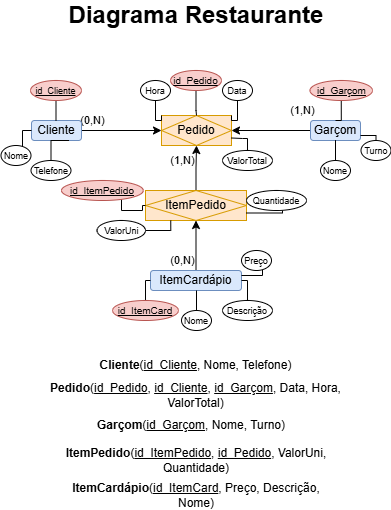

The diagram above was exported from draw.io. Its source (the exported page's mxGraphModel, read from the mxfile embedded in the PNG):
<mxGraphModel dx="988" dy="539" grid="1" gridSize="10" guides="1" tooltips="1" connect="1" arrows="1" fold="1" page="1" pageScale="1" pageWidth="827" pageHeight="1169" math="0" shadow="0">
  <root>
    <mxCell id="0" />
    <mxCell id="1" parent="0" />
    <mxCell id="c2MZZLGBMXTpuxmJ49aZ-1" parent="1" style="text;html=1;whiteSpace=wrap;strokeColor=none;fillColor=none;align=center;verticalAlign=middle;rounded=0;" value="&lt;b&gt;&lt;font style=&quot;font-size: 24px;&quot;&gt;Diagrama Restaurante&lt;/font&gt;&lt;/b&gt;" vertex="1">
      <mxGeometry height="30" width="270" x="279" y="30" as="geometry" />
    </mxCell>
    <mxCell id="c2MZZLGBMXTpuxmJ49aZ-12" edge="1" parent="1" source="c2MZZLGBMXTpuxmJ49aZ-2" style="edgeStyle=orthogonalEdgeStyle;rounded=0;orthogonalLoop=1;jettySize=auto;html=1;entryX=0;entryY=0.5;entryDx=0;entryDy=0;" target="c2MZZLGBMXTpuxmJ49aZ-3" value="(0,N)">
      <mxGeometry relative="1" x="-0.725" y="10" as="geometry">
        <mxPoint as="offset" />
      </mxGeometry>
    </mxCell>
    <mxCell id="c2MZZLGBMXTpuxmJ49aZ-2" parent="1" style="rounded=1;whiteSpace=wrap;html=1;fillColor=#dae8fc;strokeColor=#6c8ebf;" value="Cliente" vertex="1">
      <mxGeometry height="20" width="50" x="249" y="150" as="geometry" />
    </mxCell>
    <mxCell id="c2MZZLGBMXTpuxmJ49aZ-3" parent="1" style="shape=associativeEntity;whiteSpace=wrap;html=1;align=center;fillColor=#ffe6cc;strokeColor=#d79b00;" value="Pedido" vertex="1">
      <mxGeometry height="30" width="70" x="379" y="145" as="geometry" />
    </mxCell>
    <mxCell id="c2MZZLGBMXTpuxmJ49aZ-11" edge="1" parent="1" source="c2MZZLGBMXTpuxmJ49aZ-4" style="edgeStyle=orthogonalEdgeStyle;rounded=0;orthogonalLoop=1;jettySize=auto;html=1;entryX=1;entryY=0.5;entryDx=0;entryDy=0;" target="c2MZZLGBMXTpuxmJ49aZ-3" value="(1,N)">
      <mxGeometry relative="1" x="-0.7975" y="-20" as="geometry">
        <mxPoint as="offset" />
      </mxGeometry>
    </mxCell>
    <mxCell id="c2MZZLGBMXTpuxmJ49aZ-4" parent="1" style="rounded=1;whiteSpace=wrap;html=1;fillColor=#dae8fc;strokeColor=#6c8ebf;" value="Garçom" vertex="1">
      <mxGeometry height="20" width="50" x="528" y="150" as="geometry" />
    </mxCell>
    <mxCell id="c2MZZLGBMXTpuxmJ49aZ-9" edge="1" parent="1" source="c2MZZLGBMXTpuxmJ49aZ-5" style="edgeStyle=orthogonalEdgeStyle;rounded=0;orthogonalLoop=1;jettySize=auto;html=1;entryX=0.5;entryY=1;entryDx=0;entryDy=0;" target="c2MZZLGBMXTpuxmJ49aZ-3" value="(1,N)">
      <mxGeometry relative="1" x="0.3407" y="14" as="geometry">
        <mxPoint as="offset" />
      </mxGeometry>
    </mxCell>
    <mxCell id="c2MZZLGBMXTpuxmJ49aZ-5" parent="1" style="shape=associativeEntity;whiteSpace=wrap;html=1;align=center;fillColor=#ffe6cc;strokeColor=#d79b00;" value="ItemPedido" vertex="1">
      <mxGeometry height="30" width="101" x="363" y="220" as="geometry" />
    </mxCell>
    <mxCell id="c2MZZLGBMXTpuxmJ49aZ-7" edge="1" parent="1" source="c2MZZLGBMXTpuxmJ49aZ-6" style="edgeStyle=orthogonalEdgeStyle;rounded=0;orthogonalLoop=1;jettySize=auto;html=1;" target="c2MZZLGBMXTpuxmJ49aZ-5" value="(0,N)">
      <mxGeometry relative="1" x="-0.6" y="14" as="geometry">
        <mxPoint as="offset" />
      </mxGeometry>
    </mxCell>
    <mxCell id="c2MZZLGBMXTpuxmJ49aZ-6" parent="1" style="rounded=1;whiteSpace=wrap;html=1;fillColor=#dae8fc;strokeColor=#6c8ebf;" value="ItemCardápio" vertex="1">
      <mxGeometry height="20" width="91" x="368" y="300" as="geometry" />
    </mxCell>
    <mxCell id="c2MZZLGBMXTpuxmJ49aZ-18" edge="1" parent="1" source="c2MZZLGBMXTpuxmJ49aZ-13" style="edgeStyle=orthogonalEdgeStyle;rounded=0;orthogonalLoop=1;jettySize=auto;html=1;entryX=0.5;entryY=0;entryDx=0;entryDy=0;endArrow=none;endFill=0;" target="c2MZZLGBMXTpuxmJ49aZ-2">
      <mxGeometry relative="1" as="geometry" />
    </mxCell>
    <mxCell id="c2MZZLGBMXTpuxmJ49aZ-13" parent="1" style="ellipse;whiteSpace=wrap;html=1;align=center;fontStyle=4;fillColor=#f8cecc;strokeColor=#b85450;" value="&lt;span style=&quot;font-size: 9px;&quot;&gt;id_Cliente&lt;/span&gt;" vertex="1">
      <mxGeometry height="20" width="51" x="248" y="110" as="geometry" />
    </mxCell>
    <mxCell id="c2MZZLGBMXTpuxmJ49aZ-17" edge="1" parent="1" source="c2MZZLGBMXTpuxmJ49aZ-14" style="edgeStyle=orthogonalEdgeStyle;rounded=0;orthogonalLoop=1;jettySize=auto;html=1;entryX=0;entryY=0.5;entryDx=0;entryDy=0;endArrow=none;endFill=0;" target="c2MZZLGBMXTpuxmJ49aZ-2">
      <mxGeometry relative="1" as="geometry">
        <Array as="points">
          <mxPoint x="240" y="160" />
        </Array>
      </mxGeometry>
    </mxCell>
    <mxCell id="c2MZZLGBMXTpuxmJ49aZ-14" parent="1" style="ellipse;whiteSpace=wrap;html=1;align=center;" value="&lt;font style=&quot;font-size: 9px;&quot;&gt;Nome&lt;/font&gt;" vertex="1">
      <mxGeometry height="20" width="30" x="218.5" y="175" as="geometry" />
    </mxCell>
    <mxCell id="c2MZZLGBMXTpuxmJ49aZ-16" edge="1" parent="1" source="c2MZZLGBMXTpuxmJ49aZ-15" style="edgeStyle=orthogonalEdgeStyle;rounded=0;orthogonalLoop=1;jettySize=auto;html=1;entryX=0.75;entryY=1;entryDx=0;entryDy=0;endArrow=none;endFill=0;" target="c2MZZLGBMXTpuxmJ49aZ-2">
      <mxGeometry relative="1" as="geometry" />
    </mxCell>
    <mxCell id="c2MZZLGBMXTpuxmJ49aZ-15" parent="1" style="ellipse;whiteSpace=wrap;html=1;align=center;" value="&lt;font style=&quot;font-size: 9px;&quot;&gt;Telefone&lt;/font&gt;" vertex="1">
      <mxGeometry height="20" width="40" x="248.5" y="190" as="geometry" />
    </mxCell>
    <mxCell id="c2MZZLGBMXTpuxmJ49aZ-20" edge="1" parent="1" source="c2MZZLGBMXTpuxmJ49aZ-19" style="edgeStyle=orthogonalEdgeStyle;rounded=0;orthogonalLoop=1;jettySize=auto;html=1;entryX=0.5;entryY=0;entryDx=0;entryDy=0;endArrow=none;endFill=0;" target="c2MZZLGBMXTpuxmJ49aZ-4">
      <mxGeometry relative="1" as="geometry" />
    </mxCell>
    <mxCell id="c2MZZLGBMXTpuxmJ49aZ-19" parent="1" style="ellipse;whiteSpace=wrap;html=1;align=center;fontStyle=4;fillColor=#f8cecc;strokeColor=#b85450;" value="&lt;font size=&quot;1&quot;&gt;id_Garçom&lt;/font&gt;" vertex="1">
      <mxGeometry height="20" width="62.5" x="527.5" y="110" as="geometry" />
    </mxCell>
    <mxCell id="c2MZZLGBMXTpuxmJ49aZ-22" edge="1" parent="1" source="c2MZZLGBMXTpuxmJ49aZ-21" style="edgeStyle=orthogonalEdgeStyle;rounded=0;orthogonalLoop=1;jettySize=auto;html=1;endArrow=none;endFill=0;entryX=0.5;entryY=1;entryDx=0;entryDy=0;" target="c2MZZLGBMXTpuxmJ49aZ-4">
      <mxGeometry relative="1" as="geometry">
        <Array as="points" />
        <mxPoint x="580" y="160" as="targetPoint" />
      </mxGeometry>
    </mxCell>
    <mxCell id="c2MZZLGBMXTpuxmJ49aZ-21" parent="1" style="ellipse;whiteSpace=wrap;html=1;align=center;" value="&lt;font style=&quot;font-size: 9px;&quot;&gt;Nome&lt;/font&gt;" vertex="1">
      <mxGeometry height="20" width="30" x="538" y="190" as="geometry" />
    </mxCell>
    <mxCell id="c2MZZLGBMXTpuxmJ49aZ-25" edge="1" parent="1" source="c2MZZLGBMXTpuxmJ49aZ-24" style="edgeStyle=orthogonalEdgeStyle;rounded=0;orthogonalLoop=1;jettySize=auto;html=1;entryX=1;entryY=0.75;entryDx=0;entryDy=0;endArrow=none;endFill=0;" target="c2MZZLGBMXTpuxmJ49aZ-4">
      <mxGeometry relative="1" as="geometry">
        <Array as="points">
          <mxPoint x="594" y="165" />
        </Array>
      </mxGeometry>
    </mxCell>
    <mxCell id="c2MZZLGBMXTpuxmJ49aZ-24" parent="1" style="ellipse;whiteSpace=wrap;html=1;align=center;" value="&lt;font style=&quot;font-size: 9px;&quot;&gt;Turno&lt;/font&gt;" vertex="1">
      <mxGeometry height="20" width="30" x="578.5" y="170" as="geometry" />
    </mxCell>
    <mxCell id="c2MZZLGBMXTpuxmJ49aZ-27" edge="1" parent="1" source="c2MZZLGBMXTpuxmJ49aZ-26" style="edgeStyle=orthogonalEdgeStyle;rounded=0;orthogonalLoop=1;jettySize=auto;html=1;entryX=0;entryY=0.5;entryDx=0;entryDy=0;endArrow=none;endFill=0;" target="c2MZZLGBMXTpuxmJ49aZ-6">
      <mxGeometry relative="1" as="geometry">
        <Array as="points">
          <mxPoint x="363" y="310" />
        </Array>
      </mxGeometry>
    </mxCell>
    <mxCell id="c2MZZLGBMXTpuxmJ49aZ-26" parent="1" style="ellipse;whiteSpace=wrap;html=1;align=center;fontStyle=4;fillColor=#f8cecc;strokeColor=#b85450;" value="&lt;font size=&quot;1&quot;&gt;id_ItemCard&lt;/font&gt;" vertex="1">
      <mxGeometry height="20" width="66" x="330" y="330" as="geometry" />
    </mxCell>
    <mxCell id="c2MZZLGBMXTpuxmJ49aZ-29" edge="1" parent="1" source="c2MZZLGBMXTpuxmJ49aZ-28" style="edgeStyle=orthogonalEdgeStyle;rounded=0;orthogonalLoop=1;jettySize=auto;html=1;entryX=0.5;entryY=1;entryDx=0;entryDy=0;endArrow=none;endFill=0;" target="c2MZZLGBMXTpuxmJ49aZ-6">
      <mxGeometry relative="1" as="geometry" />
    </mxCell>
    <mxCell id="c2MZZLGBMXTpuxmJ49aZ-28" parent="1" style="ellipse;whiteSpace=wrap;html=1;align=center;" value="&lt;font style=&quot;font-size: 9px;&quot;&gt;Nome&lt;/font&gt;" vertex="1">
      <mxGeometry height="20" width="30" x="399" y="340" as="geometry" />
    </mxCell>
    <mxCell id="c2MZZLGBMXTpuxmJ49aZ-31" edge="1" parent="1" source="c2MZZLGBMXTpuxmJ49aZ-30" style="edgeStyle=orthogonalEdgeStyle;rounded=0;orthogonalLoop=1;jettySize=auto;html=1;entryX=1;entryY=0.5;entryDx=0;entryDy=0;endArrow=none;endFill=0;" target="c2MZZLGBMXTpuxmJ49aZ-6">
      <mxGeometry relative="1" as="geometry" />
    </mxCell>
    <mxCell id="c2MZZLGBMXTpuxmJ49aZ-30" parent="1" style="ellipse;whiteSpace=wrap;html=1;align=center;" value="&lt;font style=&quot;font-size: 9px;&quot;&gt;Descrição&lt;/font&gt;" vertex="1">
      <mxGeometry height="20" width="50" x="440" y="330" as="geometry" />
    </mxCell>
    <mxCell id="c2MZZLGBMXTpuxmJ49aZ-33" edge="1" parent="1" source="c2MZZLGBMXTpuxmJ49aZ-32" style="edgeStyle=orthogonalEdgeStyle;rounded=0;orthogonalLoop=1;jettySize=auto;html=1;entryX=1;entryY=0.25;entryDx=0;entryDy=0;endArrow=none;endFill=0;" target="c2MZZLGBMXTpuxmJ49aZ-6">
      <mxGeometry relative="1" as="geometry">
        <Array as="points">
          <mxPoint x="480" y="305" />
        </Array>
      </mxGeometry>
    </mxCell>
    <mxCell id="c2MZZLGBMXTpuxmJ49aZ-32" parent="1" style="ellipse;whiteSpace=wrap;html=1;align=center;" value="&lt;font style=&quot;font-size: 9px;&quot;&gt;Preço&lt;/font&gt;" vertex="1">
      <mxGeometry height="20" width="30" x="459" y="280" as="geometry" />
    </mxCell>
    <mxCell id="c2MZZLGBMXTpuxmJ49aZ-36" edge="1" parent="1" source="c2MZZLGBMXTpuxmJ49aZ-35" style="edgeStyle=orthogonalEdgeStyle;rounded=0;orthogonalLoop=1;jettySize=auto;html=1;entryX=1;entryY=0.75;entryDx=0;entryDy=0;endArrow=none;endFill=0;" target="c2MZZLGBMXTpuxmJ49aZ-5">
      <mxGeometry relative="1" as="geometry">
        <Array as="points">
          <mxPoint x="500" y="243" />
        </Array>
      </mxGeometry>
    </mxCell>
    <mxCell id="c2MZZLGBMXTpuxmJ49aZ-35" parent="1" style="ellipse;whiteSpace=wrap;html=1;align=center;" value="&lt;font style=&quot;font-size: 9px;&quot;&gt;Quantidade&lt;/font&gt;" vertex="1">
      <mxGeometry height="20" width="60" x="464" y="220" as="geometry" />
    </mxCell>
    <mxCell id="c2MZZLGBMXTpuxmJ49aZ-38" edge="1" parent="1" source="c2MZZLGBMXTpuxmJ49aZ-37" style="edgeStyle=orthogonalEdgeStyle;rounded=0;orthogonalLoop=1;jettySize=auto;html=1;entryX=0.25;entryY=1;entryDx=0;entryDy=0;endArrow=none;endFill=0;" target="c2MZZLGBMXTpuxmJ49aZ-5">
      <mxGeometry relative="1" as="geometry">
        <Array as="points">
          <mxPoint x="388" y="260" />
        </Array>
      </mxGeometry>
    </mxCell>
    <mxCell id="c2MZZLGBMXTpuxmJ49aZ-37" parent="1" style="ellipse;whiteSpace=wrap;html=1;align=center;" value="&lt;font style=&quot;font-size: 9px;&quot;&gt;ValorUni&lt;/font&gt;" vertex="1">
      <mxGeometry height="20" width="48.5" x="314.5" y="250" as="geometry" />
    </mxCell>
    <mxCell id="c2MZZLGBMXTpuxmJ49aZ-40" edge="1" parent="1" source="c2MZZLGBMXTpuxmJ49aZ-39" style="edgeStyle=orthogonalEdgeStyle;rounded=0;orthogonalLoop=1;jettySize=auto;html=1;entryX=0.5;entryY=0;entryDx=0;entryDy=0;endArrow=none;endFill=0;" target="c2MZZLGBMXTpuxmJ49aZ-3">
      <mxGeometry relative="1" as="geometry" />
    </mxCell>
    <mxCell id="c2MZZLGBMXTpuxmJ49aZ-39" parent="1" style="ellipse;whiteSpace=wrap;html=1;align=center;fontStyle=4;fillColor=#f8cecc;strokeColor=#b85450;" value="&lt;font size=&quot;1&quot;&gt;id_Pedido&lt;/font&gt;" vertex="1">
      <mxGeometry height="20" width="51" x="388" y="100" as="geometry" />
    </mxCell>
    <mxCell id="c2MZZLGBMXTpuxmJ49aZ-42" edge="1" parent="1" source="c2MZZLGBMXTpuxmJ49aZ-41" style="edgeStyle=orthogonalEdgeStyle;rounded=0;orthogonalLoop=1;jettySize=auto;html=1;entryX=1;entryY=0;entryDx=0;entryDy=0;endArrow=none;endFill=0;" target="c2MZZLGBMXTpuxmJ49aZ-3">
      <mxGeometry relative="1" as="geometry" />
    </mxCell>
    <mxCell id="c2MZZLGBMXTpuxmJ49aZ-41" parent="1" style="ellipse;whiteSpace=wrap;html=1;align=center;" value="&lt;font style=&quot;font-size: 9px;&quot;&gt;Data&lt;/font&gt;" vertex="1">
      <mxGeometry height="20" width="30" x="440" y="110" as="geometry" />
    </mxCell>
    <mxCell id="c2MZZLGBMXTpuxmJ49aZ-44" edge="1" parent="1" source="c2MZZLGBMXTpuxmJ49aZ-43" style="edgeStyle=orthogonalEdgeStyle;rounded=0;orthogonalLoop=1;jettySize=auto;html=1;entryX=0;entryY=0;entryDx=0;entryDy=0;endArrow=none;endFill=0;" target="c2MZZLGBMXTpuxmJ49aZ-3">
      <mxGeometry relative="1" as="geometry" />
    </mxCell>
    <mxCell id="c2MZZLGBMXTpuxmJ49aZ-43" parent="1" style="ellipse;whiteSpace=wrap;html=1;align=center;" value="&lt;font style=&quot;font-size: 9px;&quot;&gt;Hora&lt;/font&gt;" vertex="1">
      <mxGeometry height="20" width="30" x="358" y="110" as="geometry" />
    </mxCell>
    <mxCell id="c2MZZLGBMXTpuxmJ49aZ-46" edge="1" parent="1" source="c2MZZLGBMXTpuxmJ49aZ-45" style="edgeStyle=orthogonalEdgeStyle;rounded=0;orthogonalLoop=1;jettySize=auto;html=1;entryX=1;entryY=0.75;entryDx=0;entryDy=0;endArrow=none;endFill=0;" target="c2MZZLGBMXTpuxmJ49aZ-3">
      <mxGeometry relative="1" as="geometry">
        <Array as="points">
          <mxPoint x="465" y="168" />
          <mxPoint x="460" y="168" />
        </Array>
      </mxGeometry>
    </mxCell>
    <mxCell id="c2MZZLGBMXTpuxmJ49aZ-45" parent="1" style="ellipse;whiteSpace=wrap;html=1;align=center;" value="&lt;font style=&quot;font-size: 9px;&quot;&gt;ValorTotal&lt;/font&gt;" vertex="1">
      <mxGeometry height="20" width="50" x="440" y="180" as="geometry" />
    </mxCell>
    <mxCell id="c2MZZLGBMXTpuxmJ49aZ-49" parent="1" style="text;html=1;whiteSpace=wrap;strokeColor=none;fillColor=none;align=center;verticalAlign=middle;rounded=0;" value="&lt;b&gt;Cliente&lt;/b&gt;(&lt;u&gt;id_Cliente&lt;/u&gt;, Nome, Telefone)" vertex="1">
      <mxGeometry height="30" width="201" x="313" y="380" as="geometry" />
    </mxCell>
    <mxCell id="c2MZZLGBMXTpuxmJ49aZ-50" parent="1" style="text;html=1;whiteSpace=wrap;strokeColor=none;fillColor=none;align=center;verticalAlign=middle;rounded=0;" value="&lt;b&gt;Pedido&lt;/b&gt;(&lt;u&gt;id_Pedido&lt;/u&gt;,&amp;nbsp;&lt;u&gt;id_Cliente&lt;/u&gt;, &lt;u&gt;id_Garçom&lt;/u&gt;, Data, Hora, ValorTotal)" vertex="1">
      <mxGeometry height="30" width="351" x="238" y="410" as="geometry" />
    </mxCell>
    <mxCell id="c2MZZLGBMXTpuxmJ49aZ-53" edge="1" parent="1" source="c2MZZLGBMXTpuxmJ49aZ-51" style="edgeStyle=orthogonalEdgeStyle;rounded=0;orthogonalLoop=1;jettySize=auto;html=1;entryX=0;entryY=0.5;entryDx=0;entryDy=0;endArrow=none;endFill=0;" target="c2MZZLGBMXTpuxmJ49aZ-5">
      <mxGeometry relative="1" as="geometry">
        <Array as="points">
          <mxPoint x="339" y="240" />
          <mxPoint x="360" y="240" />
          <mxPoint x="360" y="235" />
        </Array>
      </mxGeometry>
    </mxCell>
    <mxCell id="c2MZZLGBMXTpuxmJ49aZ-51" parent="1" style="ellipse;whiteSpace=wrap;html=1;align=center;fontStyle=4;fillColor=#f8cecc;strokeColor=#b85450;" value="&lt;font size=&quot;1&quot;&gt;id_ItemPedido&lt;/font&gt;" vertex="1">
      <mxGeometry height="20" width="81.75" x="279" y="210" as="geometry" />
    </mxCell>
    <mxCell id="c2MZZLGBMXTpuxmJ49aZ-55" parent="1" style="text;html=1;whiteSpace=wrap;strokeColor=none;fillColor=none;align=center;verticalAlign=middle;rounded=0;" value="&lt;b&gt;Garçom&lt;/b&gt;(&lt;u&gt;id_Garçom&lt;/u&gt;, Nome, Turno)" vertex="1">
      <mxGeometry height="30" width="192" x="313" y="440" as="geometry" />
    </mxCell>
    <mxCell id="c2MZZLGBMXTpuxmJ49aZ-57" parent="1" style="text;html=1;whiteSpace=wrap;strokeColor=none;fillColor=none;align=center;verticalAlign=middle;rounded=0;" value="&lt;b&gt;ItemPedido&lt;/b&gt;(&lt;u&gt;id_ItemPedido&lt;/u&gt;, &lt;u&gt;id_Pedido&lt;/u&gt;, ValorUni, Quantidade)" vertex="1">
      <mxGeometry height="20" width="322" x="253" y="480" as="geometry" />
    </mxCell>
    <mxCell id="c2MZZLGBMXTpuxmJ49aZ-58" parent="1" style="text;html=1;whiteSpace=wrap;strokeColor=none;fillColor=none;align=center;verticalAlign=middle;rounded=0;" value="&lt;b&gt;ItemCardápio&lt;/b&gt;(&lt;u&gt;id_ItemCard&lt;/u&gt;, Preço, Descrição, Nome)" vertex="1">
      <mxGeometry height="30" width="256" x="286" y="510" as="geometry" />
    </mxCell>
  </root>
</mxGraphModel>